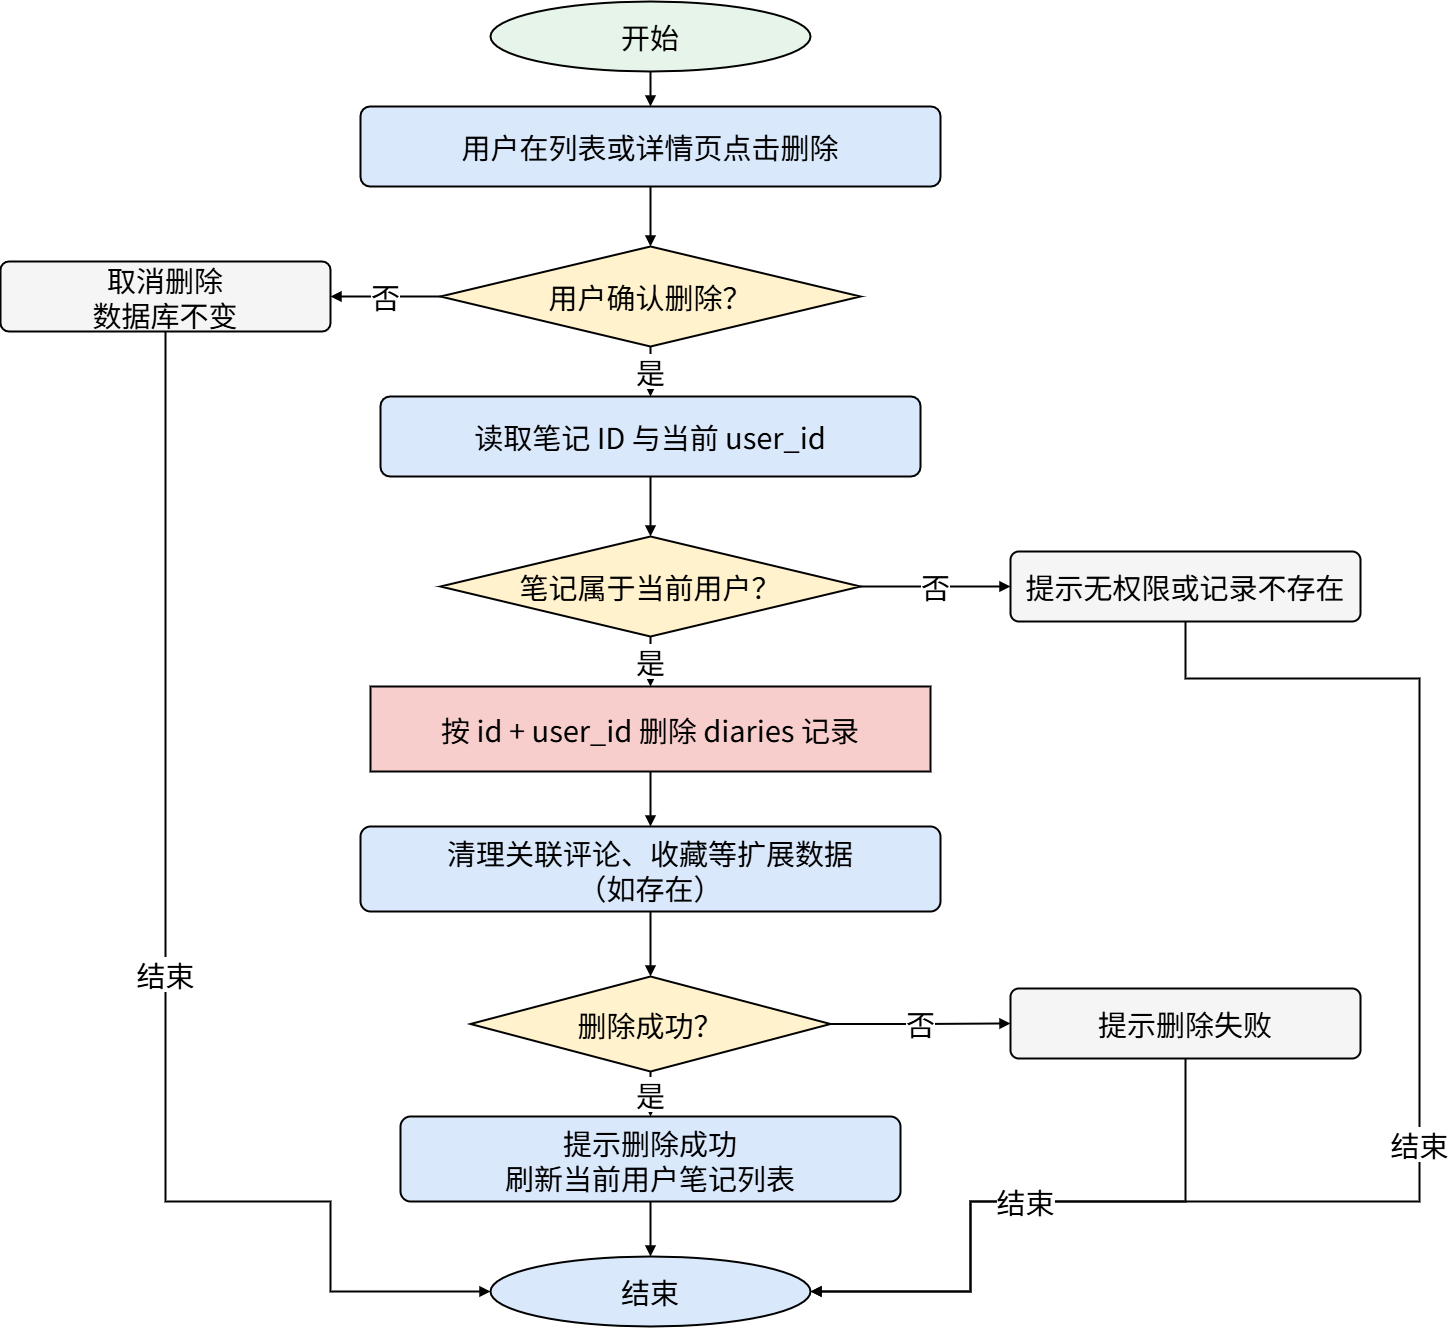

The diagram above was exported from draw.io. Its source (the exported page's mxGraphModel, read from the mxfile embedded in the PNG):
<mxGraphModel dx="1737" dy="1043" grid="0" gridSize="10" guides="1" tooltips="1" connect="1" arrows="1" fold="1" page="1" pageScale="1" pageWidth="1600" pageHeight="1400" math="0" shadow="0">
  <root>
    <mxCell id="0" />
    <mxCell id="1" parent="0" />
    <mxCell id="start" parent="1" style="ellipse;whiteSpace=wrap;html=1;strokeColor=#010101;fillColor=#E6F4EA;fontSize=29;fontFamily=Noto Sans CJK SC;fontColor=#000000;strokeWidth=2;" value="开始" vertex="1">
      <mxGeometry height="70" width="320" x="640" y="35" as="geometry" />
    </mxCell>
    <mxCell id="click" parent="1" style="whiteSpace=wrap;html=1;rounded=1;arcSize=12;strokeColor=#010101;fillColor=#DAE8FC;fontSize=29;fontFamily=Noto Sans CJK SC;fontColor=#000000;strokeWidth=2;" value="用户在列表或详情页点击删除" vertex="1">
      <mxGeometry height="80" width="580" x="510" y="140" as="geometry" />
    </mxCell>
    <mxCell id="confirm" parent="1" style="rhombus;whiteSpace=wrap;html=1;strokeColor=#010101;fillColor=#FFF2CC;fontSize=29;fontFamily=Noto Sans CJK SC;fontColor=#000000;strokeWidth=2;" value="用户确认删除？" vertex="1">
      <mxGeometry height="100" width="420" x="590" y="280" as="geometry" />
    </mxCell>
    <mxCell id="read" parent="1" style="whiteSpace=wrap;html=1;rounded=1;arcSize=12;strokeColor=#010101;fillColor=#DAE8FC;fontSize=29;fontFamily=Noto Sans CJK SC;fontColor=#000000;strokeWidth=2;" value="读取笔记 ID 与当前 user_id" vertex="1">
      <mxGeometry height="80" width="540" x="530" y="430" as="geometry" />
    </mxCell>
    <mxCell id="owner" parent="1" style="rhombus;whiteSpace=wrap;html=1;strokeColor=#010101;fillColor=#FFF2CC;fontSize=29;fontFamily=Noto Sans CJK SC;fontColor=#000000;strokeWidth=2;" value="笔记属于当前用户？" vertex="1">
      <mxGeometry height="100" width="420" x="590" y="570" as="geometry" />
    </mxCell>
    <mxCell id="delete" parent="1" style="shape=cylinder3d;whiteSpace=wrap;boundedLbl=1;backgroundOutline=1;size=15;html=1;strokeColor=#010101;fillColor=#F8CECC;fontSize=29;fontFamily=Noto Sans CJK SC;fontColor=#000000;strokeWidth=2;" value="按 id + user_id 删除 diaries 记录" vertex="1">
      <mxGeometry height="85" width="560" x="520" y="720" as="geometry" />
    </mxCell>
    <mxCell id="cleanup" parent="1" style="whiteSpace=wrap;html=1;rounded=1;arcSize=12;strokeColor=#010101;fillColor=#DAE8FC;fontSize=29;fontFamily=Noto Sans CJK SC;fontColor=#000000;strokeWidth=2;" value="清理关联评论、收藏等扩展数据&lt;br&gt;（如存在）" vertex="1">
      <mxGeometry height="85" width="580" x="510" y="860" as="geometry" />
    </mxCell>
    <mxCell id="successq" parent="1" style="rhombus;whiteSpace=wrap;html=1;strokeColor=#010101;fillColor=#FFF2CC;fontSize=29;fontFamily=Noto Sans CJK SC;fontColor=#000000;strokeWidth=2;" value="删除成功？" vertex="1">
      <mxGeometry height="95" width="360" x="620" y="1010" as="geometry" />
    </mxCell>
    <mxCell id="ok" parent="1" style="whiteSpace=wrap;html=1;rounded=1;arcSize=12;strokeColor=#010101;fillColor=#DAE8FC;fontSize=29;fontFamily=Noto Sans CJK SC;fontColor=#000000;strokeWidth=2;" value="提示删除成功&lt;br&gt;刷新当前用户笔记列表" vertex="1">
      <mxGeometry height="85" width="500" x="550" y="1150" as="geometry" />
    </mxCell>
    <mxCell id="end" parent="1" style="ellipse;whiteSpace=wrap;html=1;strokeColor=#010101;fillColor=#DAE8FC;fontSize=29;fontFamily=Noto Sans CJK SC;fontColor=#000000;strokeWidth=2;" value="结束" vertex="1">
      <mxGeometry height="70" width="320" x="640" y="1290" as="geometry" />
    </mxCell>
    <mxCell id="cancel" parent="1" style="whiteSpace=wrap;html=1;rounded=1;arcSize=12;strokeColor=#010101;fillColor=#F5F5F5;fontSize=29;fontFamily=Noto Sans CJK SC;fontColor=#000000;strokeWidth=2;" value="取消删除&lt;br&gt;数据库不变" vertex="1">
      <mxGeometry height="70" width="330" x="150" y="295" as="geometry" />
    </mxCell>
    <mxCell id="err_perm" parent="1" style="whiteSpace=wrap;html=1;rounded=1;arcSize=12;strokeColor=#010101;fillColor=#F5F5F5;fontSize=29;fontFamily=Noto Sans CJK SC;fontColor=#000000;strokeWidth=2;" value="提示无权限或记录不存在" vertex="1">
      <mxGeometry height="70" width="350" x="1160" y="585" as="geometry" />
    </mxCell>
    <mxCell id="err_fail" parent="1" style="whiteSpace=wrap;html=1;rounded=1;arcSize=12;strokeColor=#010101;fillColor=#F5F5F5;fontSize=29;fontFamily=Noto Sans CJK SC;fontColor=#000000;strokeWidth=2;" value="提示删除失败" vertex="1">
      <mxGeometry height="70" width="350" x="1160" y="1022" as="geometry" />
    </mxCell>
    <mxCell id="e1" edge="1" parent="1" source="start" style="edgeStyle=orthogonalEdgeStyle;rounded=0;orthogonalLoop=1;jettySize=auto;html=1;endArrow=block;endFill=1;strokeColor=#010101;fontSize=29;fontFamily=Noto Sans CJK SC;exitX=0.5;exitY=1;exitDx=0;exitDy=0;entryX=0.5;entryY=0;entryDx=0;entryDy=0;fontColor=#000000;strokeWidth=2;" target="click" value="">
      <mxGeometry relative="1" as="geometry" />
    </mxCell>
    <mxCell id="e2" edge="1" parent="1" source="click" style="edgeStyle=orthogonalEdgeStyle;rounded=0;orthogonalLoop=1;jettySize=auto;html=1;endArrow=block;endFill=1;strokeColor=#010101;fontSize=29;fontFamily=Noto Sans CJK SC;exitX=0.5;exitY=1;exitDx=0;exitDy=0;entryX=0.5;entryY=0;entryDx=0;entryDy=0;fontColor=#000000;strokeWidth=2;" target="confirm" value="">
      <mxGeometry relative="1" as="geometry" />
    </mxCell>
    <mxCell id="e3" edge="1" parent="1" source="confirm" style="edgeStyle=orthogonalEdgeStyle;rounded=0;orthogonalLoop=1;jettySize=auto;html=1;endArrow=block;endFill=1;strokeColor=#010101;fontSize=29;fontFamily=Noto Sans CJK SC;exitX=0.5;exitY=1;exitDx=0;exitDy=0;entryX=0.5;entryY=0;entryDx=0;entryDy=0;fontColor=#000000;strokeWidth=2;" target="read" value="是">
      <mxGeometry relative="1" as="geometry" />
    </mxCell>
    <mxCell id="e4" edge="1" parent="1" source="confirm" style="edgeStyle=orthogonalEdgeStyle;rounded=0;orthogonalLoop=1;jettySize=auto;html=1;endArrow=block;endFill=1;strokeColor=#010101;fontSize=29;fontFamily=Noto Sans CJK SC;exitX=0;exitY=0.5;exitDx=0;exitDy=0;entryX=1;entryY=0.5;entryDx=0;entryDy=0;fontColor=#000000;strokeWidth=2;" target="cancel" value="否">
      <mxGeometry relative="1" as="geometry" />
    </mxCell>
    <mxCell id="e5" edge="1" parent="1" source="cancel" style="edgeStyle=orthogonalEdgeStyle;rounded=0;orthogonalLoop=1;jettySize=auto;html=1;endArrow=block;endFill=1;strokeColor=#010101;fontSize=29;fontFamily=Noto Sans CJK SC;exitX=0.5;exitY=1;exitDx=0;exitDy=0;entryX=0;entryY=0.5;entryDx=0;entryDy=0;fontColor=#000000;strokeWidth=2;" target="end" value="结束">
      <mxGeometry relative="1" as="geometry">
        <Array as="points">
          <mxPoint x="315" y="1235" />
          <mxPoint x="480" y="1325" />
        </Array>
      </mxGeometry>
    </mxCell>
    <mxCell id="e6" edge="1" parent="1" source="read" style="edgeStyle=orthogonalEdgeStyle;rounded=0;orthogonalLoop=1;jettySize=auto;html=1;endArrow=block;endFill=1;strokeColor=#010101;fontSize=29;fontFamily=Noto Sans CJK SC;exitX=0.5;exitY=1;exitDx=0;exitDy=0;entryX=0.5;entryY=0;entryDx=0;entryDy=0;fontColor=#000000;strokeWidth=2;" target="owner" value="">
      <mxGeometry relative="1" as="geometry" />
    </mxCell>
    <mxCell id="e7" edge="1" parent="1" source="owner" style="edgeStyle=orthogonalEdgeStyle;rounded=0;orthogonalLoop=1;jettySize=auto;html=1;endArrow=block;endFill=1;strokeColor=#010101;fontSize=29;fontFamily=Noto Sans CJK SC;exitX=0.5;exitY=1;exitDx=0;exitDy=0;entryX=0.5;entryY=0;entryDx=0;entryDy=0;fontColor=#000000;strokeWidth=2;" target="delete" value="是">
      <mxGeometry relative="1" as="geometry" />
    </mxCell>
    <mxCell id="e8" edge="1" parent="1" source="owner" style="edgeStyle=orthogonalEdgeStyle;rounded=0;orthogonalLoop=1;jettySize=auto;html=1;endArrow=block;endFill=1;strokeColor=#010101;fontSize=29;fontFamily=Noto Sans CJK SC;exitX=1;exitY=0.5;exitDx=0;exitDy=0;entryX=0;entryY=0.5;entryDx=0;entryDy=0;fontColor=#000000;strokeWidth=2;" target="err_perm" value="否">
      <mxGeometry relative="1" as="geometry" />
    </mxCell>
    <mxCell id="e9" edge="1" parent="1" source="err_perm" style="edgeStyle=orthogonalEdgeStyle;rounded=0;orthogonalLoop=1;jettySize=auto;html=1;endArrow=block;endFill=1;strokeColor=#010101;fontSize=29;fontFamily=Noto Sans CJK SC;exitX=0.5;exitY=1;exitDx=0;exitDy=0;entryX=1;entryY=0.5;entryDx=0;entryDy=0;fontColor=#000000;strokeWidth=2;" target="end" value="结束">
      <mxGeometry relative="1" as="geometry">
        <Array as="points">
          <mxPoint x="1335" y="712" />
          <mxPoint x="1569" y="712" />
          <mxPoint x="1569" y="1235" />
          <mxPoint x="1120" y="1235" />
          <mxPoint x="1120" y="1325" />
        </Array>
      </mxGeometry>
    </mxCell>
    <mxCell id="e10" edge="1" parent="1" source="delete" style="edgeStyle=orthogonalEdgeStyle;rounded=0;orthogonalLoop=1;jettySize=auto;html=1;endArrow=block;endFill=1;strokeColor=#010101;fontSize=29;fontFamily=Noto Sans CJK SC;exitX=0.5;exitY=1;exitDx=0;exitDy=0;entryX=0.5;entryY=0;entryDx=0;entryDy=0;fontColor=#000000;strokeWidth=2;" target="cleanup" value="">
      <mxGeometry relative="1" as="geometry" />
    </mxCell>
    <mxCell id="e11" edge="1" parent="1" source="cleanup" style="edgeStyle=orthogonalEdgeStyle;rounded=0;orthogonalLoop=1;jettySize=auto;html=1;endArrow=block;endFill=1;strokeColor=#010101;fontSize=29;fontFamily=Noto Sans CJK SC;exitX=0.5;exitY=1;exitDx=0;exitDy=0;entryX=0.5;entryY=0;entryDx=0;entryDy=0;fontColor=#000000;strokeWidth=2;" target="successq" value="">
      <mxGeometry relative="1" as="geometry" />
    </mxCell>
    <mxCell id="e12" edge="1" parent="1" source="successq" style="edgeStyle=orthogonalEdgeStyle;rounded=0;orthogonalLoop=1;jettySize=auto;html=1;endArrow=block;endFill=1;strokeColor=#010101;fontSize=29;fontFamily=Noto Sans CJK SC;exitX=0.5;exitY=1;exitDx=0;exitDy=0;entryX=0.5;entryY=0;entryDx=0;entryDy=0;fontColor=#000000;strokeWidth=2;" target="ok" value="是">
      <mxGeometry relative="1" as="geometry" />
    </mxCell>
    <mxCell id="e13" edge="1" parent="1" source="successq" style="edgeStyle=orthogonalEdgeStyle;rounded=0;orthogonalLoop=1;jettySize=auto;html=1;endArrow=block;endFill=1;strokeColor=#010101;fontSize=29;fontFamily=Noto Sans CJK SC;exitX=1;exitY=0.5;exitDx=0;exitDy=0;entryX=0;entryY=0.5;entryDx=0;entryDy=0;fontColor=#000000;strokeWidth=2;" target="err_fail" value="否">
      <mxGeometry relative="1" as="geometry" />
    </mxCell>
    <mxCell id="e14" edge="1" parent="1" source="err_fail" style="edgeStyle=orthogonalEdgeStyle;rounded=0;orthogonalLoop=1;jettySize=auto;html=1;endArrow=block;endFill=1;strokeColor=#010101;fontSize=29;fontFamily=Noto Sans CJK SC;exitX=0.5;exitY=1;exitDx=0;exitDy=0;entryX=1;entryY=0.5;entryDx=0;entryDy=0;fontColor=#000000;strokeWidth=2;" target="end" value="结束">
      <mxGeometry relative="1" as="geometry">
        <Array as="points">
          <mxPoint x="1335" y="1235" />
          <mxPoint x="1120" y="1325" />
        </Array>
      </mxGeometry>
    </mxCell>
    <mxCell id="e15" edge="1" parent="1" source="ok" style="edgeStyle=orthogonalEdgeStyle;rounded=0;orthogonalLoop=1;jettySize=auto;html=1;endArrow=block;endFill=1;strokeColor=#010101;fontSize=29;fontFamily=Noto Sans CJK SC;exitX=0.5;exitY=1;exitDx=0;exitDy=0;entryX=0.5;entryY=0;entryDx=0;entryDy=0;fontColor=#000000;strokeWidth=2;" target="end" value="">
      <mxGeometry relative="1" as="geometry" />
    </mxCell>
  </root>
</mxGraphModel>